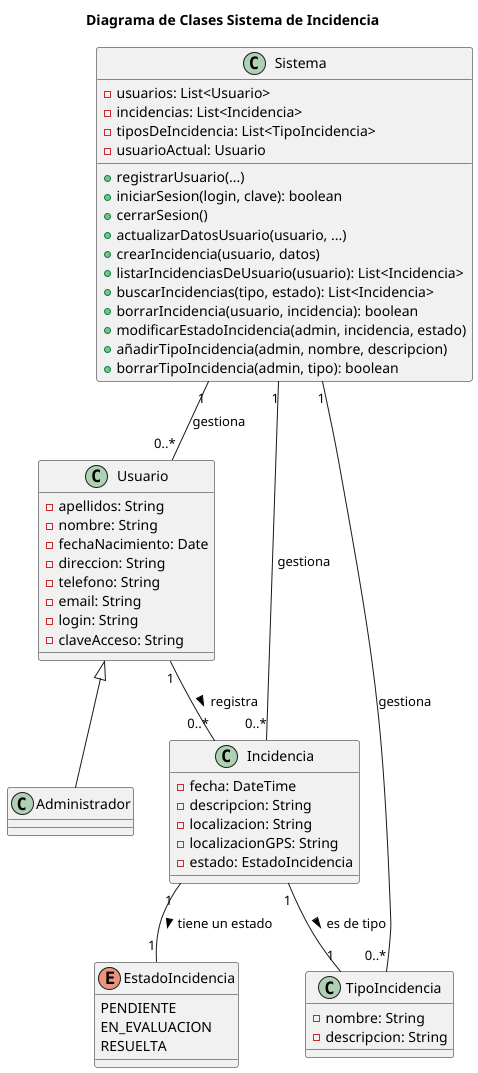

The diagram above was rendered by PlantUML. Its source (embedded in the PNG):
@startuml
title Diagrama de Clases Sistema de Incidencia

class Sistema {
    -usuarios: List<Usuario>
    -incidencias: List<Incidencia>
    -tiposDeIncidencia: List<TipoIncidencia>
    -usuarioActual: Usuario

    +registrarUsuario(...)
    +iniciarSesion(login, clave): boolean
    +cerrarSesion()
    +actualizarDatosUsuario(usuario, ...)
    +crearIncidencia(usuario, datos)
    +listarIncidenciasDeUsuario(usuario): List<Incidencia>
    +buscarIncidencias(tipo, estado): List<Incidencia>
    +borrarIncidencia(usuario, incidencia): boolean
    +modificarEstadoIncidencia(admin, incidencia, estado)
    +añadirTipoIncidencia(admin, nombre, descripcion)
    +borrarTipoIncidencia(admin, tipo): boolean
}

class Usuario {
    -apellidos: String
    -nombre: String
    -fechaNacimiento: Date
    -direccion: String
    -telefono: String
    -email: String
    -login: String
    -claveAcceso: String
}

class Administrador extends Usuario {
}

class Incidencia {
    -fecha: DateTime
    -descripcion: String
    -localizacion: String
    -localizacionGPS: String
    -estado: EstadoIncidencia
}

class TipoIncidencia {
    -nombre: String
    -descripcion: String
}

enum EstadoIncidencia {
    PENDIENTE
    EN_EVALUACION
    RESUELTA
}

Sistema "1" -- "0..*" Usuario : "gestiona"
Sistema "1" -- "0..*" Incidencia : "gestiona"
Sistema "1" -- "0..*" TipoIncidencia : "gestiona"

Usuario "1" -- "0..*" Incidencia : "registra >"
Incidencia "1" -- "1" TipoIncidencia : "es de tipo >"
Incidencia "1" -- "1" EstadoIncidencia : "tiene un estado >"

@enduml